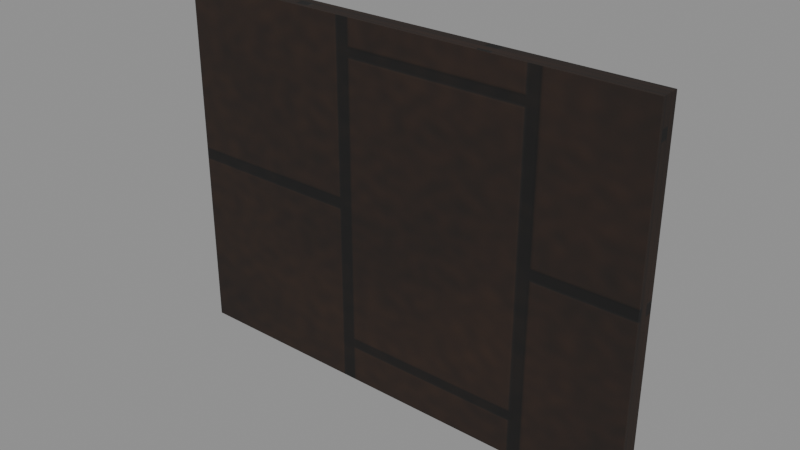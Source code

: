 # Source: exterior-wall-4m.blend  (saved by Blender 5.2.44; exported with 4.5.12 LTS)
import bpy
from mathutils import Matrix  # noqa: F401  (used for matrix-valued properties, if any)

bpy.ops.wm.read_factory_settings(use_empty=True)
scene = bpy.context.scene
scene.name = 'Scene'

# ---- collections
col_exterior_wall_4m = bpy.data.collections.new('exterior-wall-4m'); scene.collection.children.link(col_exterior_wall_4m)

# ---- images (referenced by path relative to the original .blend; pixels are not part of the script)
import os
ASSET_DIR = os.environ.get("B2B_ASSET_DIR", "")  # directory of the original .blend (textures are referenced by path, not embedded)
HERE = os.path.dirname(os.path.abspath(__file__))  # packed textures are extracted next to this script under _unpacked/

def load_image(name, relpath, width, height, colorspace="sRGB"):
    """Load a texture the original file referenced (path relative to the .blend, or extracted next to this script)."""
    p = next((c for c in (os.path.join(HERE, relpath), os.path.join(ASSET_DIR, relpath)) if relpath and os.path.exists(c)), "")
    if p:
        img = bpy.data.images.load(p, check_existing=True)
        img.name = name
    else:  # same state as the original file: an image datablock whose file is absent (Cycles renders it pink)
        img = bpy.data.images.new(name, width, height)
        img.source = "FILE"
        img.filepath = "//" + (relpath or name)
    img.colorspace_settings.name = colorspace
    return img
img_brick = load_image('brick', '_unpacked/brick.1ce35ac0.png', 1024, 1024, 'sRGB')
img_brick_normal = load_image('brick_normal', '_unpacked/brick_normal.e494c5e1.png', 1024, 1024, 'Non-Color')

# ---- materials (node trees are filled in below, after node groups)
mat_brick = bpy.data.materials.new('brick')
mat_brick.diffuse_color = (0.26, 0.16, 0.1, 1.0)

# ---- material node trees
mat_brick.use_nodes = True; mat_brick.node_tree.nodes.clear()
_N = mat_brick.node_tree.nodes; _L = mat_brick.node_tree.links
n0 = _N.new('ShaderNodeBsdfPrincipled'); n0.name = 'Principled BSDF'; n0.location = (-200, 100)
n0.inputs[2].default_value = 0.8
n0.inputs[10].default_value = 0.005
n1 = _N.new('ShaderNodeOutputMaterial'); n1.name = 'Material Output'; n1.location = (200, 100)
n2 = _N.new('ShaderNodeTexImage'); n2.name = 'Image Texture'; n2.location = (0, 0)
n2.image = img_brick
n3 = _N.new('ShaderNodeTexImage'); n3.name = 'Image Texture.001'; n3.location = (0, 0)
n3.image = img_brick_normal
n4 = _N.new('ShaderNodeNormalMap'); n4.name = 'Normal Map'; n4.location = (0, 0)
n4.width = 160
n4.inputs[0].default_value = 0.65
_L.new(n0.outputs[0], n1.inputs[0])
_L.new(n2.outputs[0], n0.inputs[0])
_L.new(n3.outputs[0], n4.inputs[1])
_L.new(n4.outputs[0], n0.inputs[5])
n1.is_active_output = True

# ---- meshes
me_cube_116 = bpy.data.meshes.new('Cube.116')
me_cube_116.from_pydata([(-2.0, -0.08, -1.5), (-2.0, -0.08, 1.5), (-2.0, 0.08, -1.5), (-2.0, 0.08, 1.5), (2.0, -0.08, -1.5), (2.0, -0.08, 1.5), (2.0, 0.08, -1.5), (2.0, 0.08, 1.5)], [], [(0, 1, 3, 2), (2, 3, 7, 6), (6, 7, 5, 4), (4, 5, 1, 0), (2, 6, 4, 0), (7, 3, 1, 5)])
_uv = me_cube_116.uv_layers.new(name='UVMap')
_uv.uv.foreach_set('vector', [0.375, 0.0, 0.625, 0.0, 0.625, 0.25, 0.375, 0.25, 0.375, 0.25, 0.625, 0.25, 0.625, 0.5, 0.375, 0.5, 0.375, 0.5, 0.625, 0.5, 0.625, 0.75, 0.375, 0.75, 0.375, 0.75, 0.625, 0.75, 0.625, 1.0, 0.375, 1.0, 0.125, 0.5, 0.375, 0.5, 0.375, 0.75, 0.125, 0.75, 0.625, 0.5, 0.875, 0.5, 0.875, 0.75, 0.625, 0.75])
me_cube_116.materials.append(mat_brick)
me_cube_116.update()

# ---- objects
ob_exterior_wall_4m = bpy.data.objects.new('exterior-wall-4m', None)
ob_brick_wall = bpy.data.objects.new('Brick wall', me_cube_116)

# ---- transforms, parenting, visibility, modifiers, constraints
ob_exterior_wall_4m.location = (0.0, 0.0, 0.0)
ob_brick_wall.parent = ob_exterior_wall_4m
ob_brick_wall.location = (0.0, 0.0, 1.5)
_m = ob_brick_wall.modifiers.new('Edge wear', 'BEVEL')
_m.width = 0.003
_m.width_pct = 0.003
_m.segments = 2
_m = ob_brick_wall.modifiers.new('Normals', 'WEIGHTED_NORMAL')

# ---- collection membership
col_exterior_wall_4m.objects.link(ob_exterior_wall_4m)
col_exterior_wall_4m.objects.link(ob_brick_wall)

# ---- scene / render settings (as saved in the file)
scene.frame_start = 1; scene.frame_end = 250; scene.frame_set(1)
scene.render.engine = 'BLENDER_EEVEE_NEXT'
scene.render.bake_bias = 0.0
scene.render.bake_samples = 0
scene.render.compositor_device = 'GPU'
scene.eevee.use_volume_custom_range = False
scene.eevee.fast_gi_thickness_near = 0.1
scene.eevee.fast_gi_thickness_far = 0.0
scene.eevee.ray_tracing_options.screen_trace_thickness = 0.1
bpy.context.view_layer.update()

# ---- added for rendering (the .blend has no active camera and no usable light): camera, sun + grey world if the file has none
cam_auto = bpy.data.cameras.new('AutoCamera')
cam_auto.lens = 50.0
cam_auto.sensor_width = 36.0
cam_auto.clip_end = 1000.0
ob_auto_camera = bpy.data.objects.new('AutoCamera', cam_auto)
scene.collection.objects.link(ob_auto_camera)
ob_auto_camera.location = (4.62849, -5.55419, 5.20279)
ob_auto_camera.rotation_euler = (1.09748, -7.21219e-08, 0.694738)
scene.camera = ob_auto_camera
light_auto_sun = bpy.data.lights.new('AutoSun', 'SUN')
light_auto_sun.energy = 3.0
light_auto_sun.angle = 0.0523599
ob_auto_sun = bpy.data.objects.new('AutoSun', light_auto_sun)
scene.collection.objects.link(ob_auto_sun)
ob_auto_sun.rotation_euler = (0.872665, 0.174533, 0.523599)
if scene.world is None:
    world_auto = bpy.data.worlds.new('AutoWorld')
    world_auto.color = (0.3, 0.3, 0.3)
    scene.world = world_auto
bpy.context.view_layer.update()
